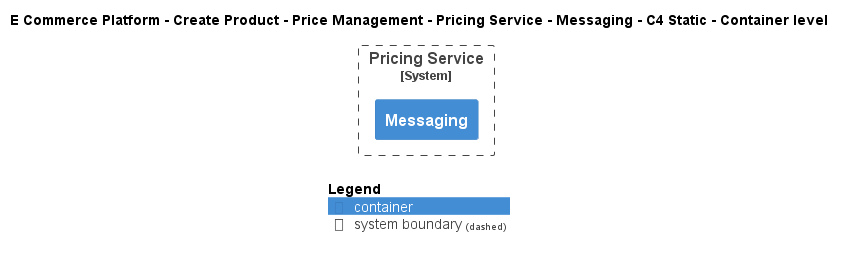

The diagram above was rendered by PlantUML. Its source (embedded in the PNG):
@startuml
!include ..\..\..\..\..\..\..\.c4s\C4_Container.puml

AddElementTag("c4interflow:lifecycle:new", $bgColor=green, $fontColor=#ffffff, $borderColor=green, $shadowing="False")
AddElementTag("c4interflow:lifecycle:changed", $bgColor=orange, $fontColor=#ffffff, $borderColor=orange, $shadowing="False")
AddElementTag("c4interflow:lifecycle:removed", $bgColor=red, $fontColor=#ffffff, $borderColor=red, $shadowing="False")

AddRelTag("c4interflow:lifecycle:new", $textColor=green, $lineColor=green)
AddRelTag("c4interflow:lifecycle:changed", $textColor=orange, $lineColor=orange)
AddRelTag("c4interflow:lifecycle:removed", $textColor=red, $lineColor=red)

SHOW_PERSON_PORTRAIT()
LAYOUT_TOP_DOWN()

skinparam linetype polyline

title E Commerce Platform - Create Product - Price Management - Pricing Service - Messaging - C4 Static - Container level


System_Boundary(ECommercePlatform.CreateProduct.PriceManagement.SoftwareSystems.PricingService, "Pricing Service") {
    Container(ECommercePlatform.CreateProduct.PriceManagement.SoftwareSystems.PricingService.Containers.Messaging, "Messaging", "", "")
}



SHOW_LEGEND()
@enduml